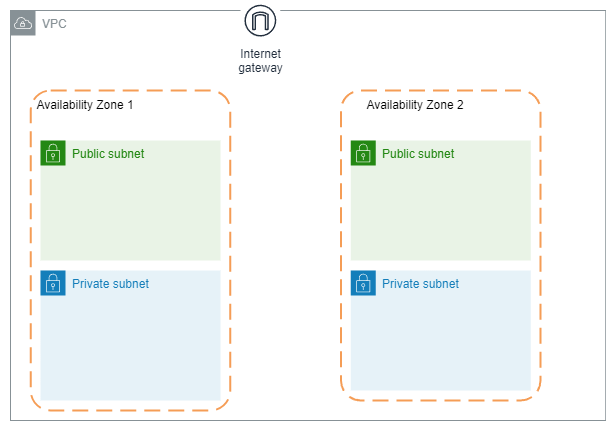

The diagram above was exported from draw.io. Its source (the exported page's mxGraphModel, read from the mxfile embedded in the PNG):
<mxGraphModel dx="794" dy="432" grid="1" gridSize="10" guides="1" tooltips="1" connect="1" arrows="1" fold="1" page="1" pageScale="1" pageWidth="827" pageHeight="1169" math="0" shadow="0">
  <root>
    <mxCell id="0" />
    <mxCell id="1" parent="0" />
    <mxCell id="FWz9FVMfNUh4Qd1frXFr-2" value="VPC" style="sketch=0;outlineConnect=0;gradientColor=none;html=1;whiteSpace=wrap;fontSize=12;fontStyle=0;shape=mxgraph.aws4.group;grIcon=mxgraph.aws4.group_vpc;strokeColor=#879196;fillColor=none;verticalAlign=top;align=left;spacingLeft=30;fontColor=#879196;dashed=0;" parent="1" vertex="1">
      <mxGeometry x="20" y="30" width="595.25" height="410" as="geometry" />
    </mxCell>
    <mxCell id="FWz9FVMfNUh4Qd1frXFr-6" value="" style="rounded=1;arcSize=10;dashed=1;strokeColor=#F59D56;fillColor=none;gradientColor=none;dashPattern=8 4;strokeWidth=2;" parent="1" vertex="1">
      <mxGeometry x="350.5" y="110" width="199.5" height="310" as="geometry" />
    </mxCell>
    <mxCell id="FWz9FVMfNUh4Qd1frXFr-3" value="Internet&#10;gateway" style="sketch=0;outlineConnect=0;fontColor=#232F3E;gradientColor=none;strokeColor=#232F3E;fillColor=#ffffff;dashed=0;verticalLabelPosition=bottom;verticalAlign=top;align=center;html=1;fontSize=12;fontStyle=0;aspect=fixed;shape=mxgraph.aws4.resourceIcon;resIcon=mxgraph.aws4.internet_gateway;" parent="1" vertex="1">
      <mxGeometry x="250" y="20.25" width="39.75" height="39.75" as="geometry" />
    </mxCell>
    <mxCell id="FWz9FVMfNUh4Qd1frXFr-7" value="Availability Zone 1" style="text;html=1;strokeColor=none;fillColor=none;align=center;verticalAlign=middle;whiteSpace=wrap;rounded=0;" parent="1" vertex="1">
      <mxGeometry x="10" y="110" width="170" height="30" as="geometry" />
    </mxCell>
    <mxCell id="FWz9FVMfNUh4Qd1frXFr-9" value="Availability Zone 2" style="text;html=1;strokeColor=none;fillColor=none;align=center;verticalAlign=middle;whiteSpace=wrap;rounded=0;" parent="1" vertex="1">
      <mxGeometry x="340" y="110" width="170" height="30" as="geometry" />
    </mxCell>
    <mxCell id="FWz9FVMfNUh4Qd1frXFr-10" value="Public subnet" style="points=[[0,0],[0.25,0],[0.5,0],[0.75,0],[1,0],[1,0.25],[1,0.5],[1,0.75],[1,1],[0.75,1],[0.5,1],[0.25,1],[0,1],[0,0.75],[0,0.5],[0,0.25]];outlineConnect=0;gradientColor=none;html=1;whiteSpace=wrap;fontSize=12;fontStyle=0;container=1;pointerEvents=0;collapsible=0;recursiveResize=0;shape=mxgraph.aws4.group;grIcon=mxgraph.aws4.group_security_group;grStroke=0;strokeColor=#248814;fillColor=#E9F3E6;verticalAlign=top;align=left;spacingLeft=30;fontColor=#248814;dashed=0;" parent="1" vertex="1">
      <mxGeometry x="50" y="160" width="180" height="120" as="geometry" />
    </mxCell>
    <mxCell id="FWz9FVMfNUh4Qd1frXFr-11" value="Private subnet" style="points=[[0,0],[0.25,0],[0.5,0],[0.75,0],[1,0],[1,0.25],[1,0.5],[1,0.75],[1,1],[0.75,1],[0.5,1],[0.25,1],[0,1],[0,0.75],[0,0.5],[0,0.25]];outlineConnect=0;gradientColor=none;html=1;whiteSpace=wrap;fontSize=12;fontStyle=0;container=1;pointerEvents=0;collapsible=0;recursiveResize=0;shape=mxgraph.aws4.group;grIcon=mxgraph.aws4.group_security_group;grStroke=0;strokeColor=#147EBA;fillColor=#E6F2F8;verticalAlign=top;align=left;spacingLeft=30;fontColor=#147EBA;dashed=0;" parent="1" vertex="1">
      <mxGeometry x="50" y="290" width="180" height="130" as="geometry" />
    </mxCell>
    <mxCell id="FWz9FVMfNUh4Qd1frXFr-13" value="Public subnet" style="points=[[0,0],[0.25,0],[0.5,0],[0.75,0],[1,0],[1,0.25],[1,0.5],[1,0.75],[1,1],[0.75,1],[0.5,1],[0.25,1],[0,1],[0,0.75],[0,0.5],[0,0.25]];outlineConnect=0;gradientColor=none;html=1;whiteSpace=wrap;fontSize=12;fontStyle=0;container=1;pointerEvents=0;collapsible=0;recursiveResize=0;shape=mxgraph.aws4.group;grIcon=mxgraph.aws4.group_security_group;grStroke=0;strokeColor=#248814;fillColor=#E9F3E6;verticalAlign=top;align=left;spacingLeft=30;fontColor=#248814;dashed=0;" parent="1" vertex="1">
      <mxGeometry x="360.25" y="160" width="180" height="120" as="geometry" />
    </mxCell>
    <mxCell id="FWz9FVMfNUh4Qd1frXFr-15" value="Private subnet" style="points=[[0,0],[0.25,0],[0.5,0],[0.75,0],[1,0],[1,0.25],[1,0.5],[1,0.75],[1,1],[0.75,1],[0.5,1],[0.25,1],[0,1],[0,0.75],[0,0.5],[0,0.25]];outlineConnect=0;gradientColor=none;html=1;whiteSpace=wrap;fontSize=12;fontStyle=0;container=1;pointerEvents=0;collapsible=0;recursiveResize=0;shape=mxgraph.aws4.group;grIcon=mxgraph.aws4.group_security_group;grStroke=0;strokeColor=#147EBA;fillColor=#E6F2F8;verticalAlign=top;align=left;spacingLeft=30;fontColor=#147EBA;dashed=0;" parent="1" vertex="1">
      <mxGeometry x="360.25" y="290" width="180" height="120" as="geometry" />
    </mxCell>
    <mxCell id="FWz9FVMfNUh4Qd1frXFr-17" value="" style="rounded=1;arcSize=10;dashed=1;strokeColor=#F59D56;fillColor=none;gradientColor=none;dashPattern=8 4;strokeWidth=2;" parent="1" vertex="1">
      <mxGeometry x="40.25" y="110" width="199.5" height="320" as="geometry" />
    </mxCell>
  </root>
</mxGraphModel>